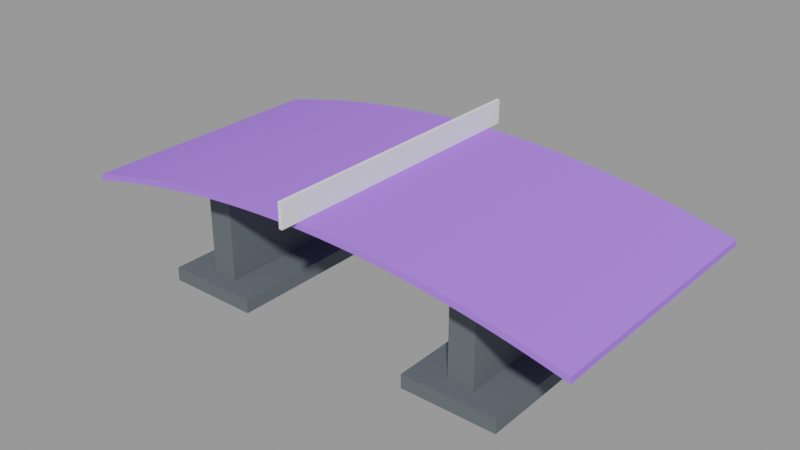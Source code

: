 # Source: teq-table.blend  (saved by Blender 3.6.13; exported with 4.5.12 LTS)
import bpy
from mathutils import Matrix  # noqa: F401  (used for matrix-valued properties, if any)

bpy.ops.wm.read_factory_settings(use_empty=True)
scene = bpy.context.scene
scene.name = 'Scene'

# ---- materials (node trees are filled in below, after node groups)
mat_equipment_table = bpy.data.materials.new('equipment-table')
mat_equipment_table.use_transparent_shadow = False
mat_equipment_table.diffuse_color = (0.39, 0.21, 0.96, 1.0)
mat_equipment_net = bpy.data.materials.new('equipment-net')
mat_equipment_net.use_transparent_shadow = False
mat_equipment_net.diffuse_color = (0.8, 0.82, 0.8, 1.0)
mat_equipment_frame = bpy.data.materials.new('equipment-frame')
mat_equipment_frame.use_transparent_shadow = False
mat_equipment_frame.diffuse_color = (0.12, 0.14, 0.15, 1.0)
mat_equipment_frame_001 = bpy.data.materials.new('equipment-frame.001')
mat_equipment_frame_001.use_transparent_shadow = False
mat_equipment_frame_001.diffuse_color = (0.12, 0.14, 0.15, 1.0)
mat_equipment_frame_002 = bpy.data.materials.new('equipment-frame.002')
mat_equipment_frame_002.use_transparent_shadow = False
mat_equipment_frame_002.diffuse_color = (0.12, 0.14, 0.15, 1.0)
mat_equipment_frame_003 = bpy.data.materials.new('equipment-frame.003')
mat_equipment_frame_003.use_transparent_shadow = False
mat_equipment_frame_003.diffuse_color = (0.12, 0.14, 0.15, 1.0)

# ---- material node trees

# ---- meshes
me_teq_table_top = bpy.data.meshes.new('teq-table-top')
me_teq_table_top.from_pydata([(-1.5, 0.75, 0.565), (-1.5, -0.75, 0.565), (-1.5, 0.75, 0.53), (-1.5, -0.75, 0.53), (-1.438, 0.75, 0.5809), (-1.438, -0.75, 0.5809), (-1.438, 0.75, 0.5459), (-1.438, -0.75, 0.5459), (-1.375, 0.75, 0.5961), (-1.375, -0.75, 0.5961), (-1.375, 0.75, 0.5611), (-1.375, -0.75, 0.5611), (-1.312, 0.75, 0.6107), (-1.312, -0.75, 0.6107), (-1.312, 0.75, 0.5757), (-1.312, -0.75, 0.5757), (-1.25, 0.75, 0.6246), (-1.25, -0.75, 0.6246), (-1.25, 0.75, 0.5896), (-1.25, -0.75, 0.5896), (-1.188, 0.75, 0.6378), (-1.188, -0.75, 0.6378), (-1.188, 0.75, 0.6028), (-1.188, -0.75, 0.6028), (-1.125, 0.75, 0.6503), (-1.125, -0.75, 0.6503), (-1.125, 0.75, 0.6153), (-1.125, -0.75, 0.6153), (-1.062, 0.75, 0.6622), (-1.062, -0.75, 0.6622), (-1.062, 0.75, 0.6272), (-1.062, -0.75, 0.6272), (-1.0, 0.75, 0.6733), (-1.0, -0.75, 0.6733), (-1.0, 0.75, 0.6383), (-1.0, -0.75, 0.6383), (-0.9375, 0.75, 0.6838), (-0.9375, -0.75, 0.6838), (-0.9375, 0.75, 0.6488), (-0.9375, -0.75, 0.6488), (-0.875, 0.75, 0.6936), (-0.875, -0.75, 0.6936), (-0.875, 0.75, 0.6586), (-0.875, -0.75, 0.6586), (-0.8125, 0.75, 0.7028), (-0.8125, -0.75, 0.7028), (-0.8125, 0.75, 0.6678), (-0.8125, -0.75, 0.6678), (-0.75, 0.75, 0.7113), (-0.75, -0.75, 0.7113), (-0.75, 0.75, 0.6762), (-0.75, -0.75, 0.6762), (-0.6875, 0.75, 0.719), (-0.6875, -0.75, 0.719), (-0.6875, 0.75, 0.684), (-0.6875, -0.75, 0.684), (-0.625, 0.75, 0.7261), (-0.625, -0.75, 0.7261), (-0.625, 0.75, 0.6911), (-0.625, -0.75, 0.6911), (-0.5625, 0.75, 0.7326), (-0.5625, -0.75, 0.7326), (-0.5625, 0.75, 0.6976), (-0.5625, -0.75, 0.6976), (-0.5, 0.75, 0.7383), (-0.5, -0.75, 0.7383), (-0.5, 0.75, 0.7033), (-0.5, -0.75, 0.7033), (-0.4375, 0.75, 0.7434), (-0.4375, -0.75, 0.7434), (-0.4375, 0.75, 0.7084), (-0.4375, -0.75, 0.7084), (-0.375, 0.75, 0.7478), (-0.375, -0.75, 0.7478), (-0.375, 0.75, 0.7128), (-0.375, -0.75, 0.7128), (-0.3125, 0.75, 0.7515), (-0.3125, -0.75, 0.7515), (-0.3125, 0.75, 0.7165), (-0.3125, -0.75, 0.7165), (-0.25, 0.75, 0.7546), (-0.25, -0.75, 0.7546), (-0.25, 0.75, 0.7196), (-0.25, -0.75, 0.7196), (-0.1875, 0.75, 0.757), (-0.1875, -0.75, 0.757), (-0.1875, 0.75, 0.722), (-0.1875, -0.75, 0.722), (-0.125, 0.75, 0.7586), (-0.125, -0.75, 0.7586), (-0.125, 0.75, 0.7236), (-0.125, -0.75, 0.7236), (-0.0625, 0.75, 0.7597), (-0.0625, -0.75, 0.7597), (-0.0625, 0.75, 0.7247), (-0.0625, -0.75, 0.7247), (0.0, 0.75, 0.76), (0.0, -0.75, 0.76), (0.0, 0.75, 0.725), (0.0, -0.75, 0.725), (0.0625, 0.75, 0.7597), (0.0625, -0.75, 0.7597), (0.0625, 0.75, 0.7247), (0.0625, -0.75, 0.7247), (0.125, 0.75, 0.7586), (0.125, -0.75, 0.7586), (0.125, 0.75, 0.7236), (0.125, -0.75, 0.7236), (0.1875, 0.75, 0.757), (0.1875, -0.75, 0.757), (0.1875, 0.75, 0.722), (0.1875, -0.75, 0.722), (0.25, 0.75, 0.7546), (0.25, -0.75, 0.7546), (0.25, 0.75, 0.7196), (0.25, -0.75, 0.7196), (0.3125, 0.75, 0.7515), (0.3125, -0.75, 0.7515), (0.3125, 0.75, 0.7165), (0.3125, -0.75, 0.7165), (0.375, 0.75, 0.7478), (0.375, -0.75, 0.7478), (0.375, 0.75, 0.7128), (0.375, -0.75, 0.7128), (0.4375, 0.75, 0.7434), (0.4375, -0.75, 0.7434), (0.4375, 0.75, 0.7084), (0.4375, -0.75, 0.7084), (0.5, 0.75, 0.7383), (0.5, -0.75, 0.7383), (0.5, 0.75, 0.7033), (0.5, -0.75, 0.7033), (0.5625, 0.75, 0.7326), (0.5625, -0.75, 0.7326), (0.5625, 0.75, 0.6976), (0.5625, -0.75, 0.6976), (0.625, 0.75, 0.7261), (0.625, -0.75, 0.7261), (0.625, 0.75, 0.6911), (0.625, -0.75, 0.6911), (0.6875, 0.75, 0.719), (0.6875, -0.75, 0.719), (0.6875, 0.75, 0.684), (0.6875, -0.75, 0.684), (0.75, 0.75, 0.7113), (0.75, -0.75, 0.7113), (0.75, 0.75, 0.6762), (0.75, -0.75, 0.6762), (0.8125, 0.75, 0.7028), (0.8125, -0.75, 0.7028), (0.8125, 0.75, 0.6678), (0.8125, -0.75, 0.6678), (0.875, 0.75, 0.6936), (0.875, -0.75, 0.6936), (0.875, 0.75, 0.6586), (0.875, -0.75, 0.6586), (0.9375, 0.75, 0.6838), (0.9375, -0.75, 0.6838), (0.9375, 0.75, 0.6488), (0.9375, -0.75, 0.6488), (1.0, 0.75, 0.6733), (1.0, -0.75, 0.6733), (1.0, 0.75, 0.6383), (1.0, -0.75, 0.6383), (1.062, 0.75, 0.6622), (1.062, -0.75, 0.6622), (1.062, 0.75, 0.6272), (1.062, -0.75, 0.6272), (1.125, 0.75, 0.6503), (1.125, -0.75, 0.6503), (1.125, 0.75, 0.6153), (1.125, -0.75, 0.6153), (1.188, 0.75, 0.6378), (1.188, -0.75, 0.6378), (1.188, 0.75, 0.6028), (1.188, -0.75, 0.6028), (1.25, 0.75, 0.6246), (1.25, -0.75, 0.6246), (1.25, 0.75, 0.5896), (1.25, -0.75, 0.5896), (1.312, 0.75, 0.6107), (1.312, -0.75, 0.6107), (1.312, 0.75, 0.5757), (1.312, -0.75, 0.5757), (1.375, 0.75, 0.5961), (1.375, -0.75, 0.5961), (1.375, 0.75, 0.5611), (1.375, -0.75, 0.5611), (1.438, 0.75, 0.5809), (1.438, -0.75, 0.5809), (1.438, 0.75, 0.5459), (1.438, -0.75, 0.5459), (1.5, 0.75, 0.565), (1.5, -0.75, 0.565), (1.5, 0.75, 0.53), (1.5, -0.75, 0.53)], [], [(0, 4, 5), (0, 5, 1), (2, 3, 7), (2, 7, 6), (0, 2, 6), (0, 6, 4), (1, 5, 7), (1, 7, 3), (4, 8, 9), (4, 9, 5), (6, 7, 11), (6, 11, 10), (4, 6, 10), (4, 10, 8), (5, 9, 11), (5, 11, 7), (8, 12, 13), (8, 13, 9), (10, 11, 15), (10, 15, 14), (8, 10, 14), (8, 14, 12), (9, 13, 15), (9, 15, 11), (12, 16, 17), (12, 17, 13), (14, 15, 19), (14, 19, 18), (12, 14, 18), (12, 18, 16), (13, 17, 19), (13, 19, 15), (16, 20, 21), (16, 21, 17), (18, 19, 23), (18, 23, 22), (16, 18, 22), (16, 22, 20), (17, 21, 23), (17, 23, 19), (20, 24, 25), (20, 25, 21), (22, 23, 27), (22, 27, 26), (20, 22, 26), (20, 26, 24), (21, 25, 27), (21, 27, 23), (24, 28, 29), (24, 29, 25), (26, 27, 31), (26, 31, 30), (24, 26, 30), (24, 30, 28), (25, 29, 31), (25, 31, 27), (28, 32, 33), (28, 33, 29), (30, 31, 35), (30, 35, 34), (28, 30, 34), (28, 34, 32), (29, 33, 35), (29, 35, 31), (32, 36, 37), (32, 37, 33), (34, 35, 39), (34, 39, 38), (32, 34, 38), (32, 38, 36), (33, 37, 39), (33, 39, 35), (36, 40, 41), (36, 41, 37), (38, 39, 43), (38, 43, 42), (36, 38, 42), (36, 42, 40), (37, 41, 43), (37, 43, 39), (40, 44, 45), (40, 45, 41), (42, 43, 47), (42, 47, 46), (40, 42, 46), (40, 46, 44), (41, 45, 47), (41, 47, 43), (44, 48, 49), (44, 49, 45), (46, 47, 51), (46, 51, 50), (44, 46, 50), (44, 50, 48), (45, 49, 51), (45, 51, 47), (48, 52, 53), (48, 53, 49), (50, 51, 55), (50, 55, 54), (48, 50, 54), (48, 54, 52), (49, 53, 55), (49, 55, 51), (52, 56, 57), (52, 57, 53), (54, 55, 59), (54, 59, 58), (52, 54, 58), (52, 58, 56), (53, 57, 59), (53, 59, 55), (56, 60, 61), (56, 61, 57), (58, 59, 63), (58, 63, 62), (56, 58, 62), (56, 62, 60), (57, 61, 63), (57, 63, 59), (60, 64, 65), (60, 65, 61), (62, 63, 67), (62, 67, 66), (60, 62, 66), (60, 66, 64), (61, 65, 67), (61, 67, 63), (64, 68, 69), (64, 69, 65), (66, 67, 71), (66, 71, 70), (64, 66, 70), (64, 70, 68), (65, 69, 71), (65, 71, 67), (68, 72, 73), (68, 73, 69), (70, 71, 75), (70, 75, 74), (68, 70, 74), (68, 74, 72), (69, 73, 75), (69, 75, 71), (72, 76, 77), (72, 77, 73), (74, 75, 79), (74, 79, 78), (72, 74, 78), (72, 78, 76), (73, 77, 79), (73, 79, 75), (76, 80, 81), (76, 81, 77), (78, 79, 83), (78, 83, 82), (76, 78, 82), (76, 82, 80), (77, 81, 83), (77, 83, 79), (80, 84, 85), (80, 85, 81), (82, 83, 87), (82, 87, 86), (80, 82, 86), (80, 86, 84), (81, 85, 87), (81, 87, 83), (84, 88, 89), (84, 89, 85), (86, 87, 91), (86, 91, 90), (84, 86, 90), (84, 90, 88), (85, 89, 91), (85, 91, 87), (88, 92, 93), (88, 93, 89), (90, 91, 95), (90, 95, 94), (88, 90, 94), (88, 94, 92), (89, 93, 95), (89, 95, 91), (92, 96, 97), (92, 97, 93), (94, 95, 99), (94, 99, 98), (92, 94, 98), (92, 98, 96), (93, 97, 99), (93, 99, 95), (96, 100, 101), (96, 101, 97), (98, 99, 103), (98, 103, 102), (96, 98, 102), (96, 102, 100), (97, 101, 103), (97, 103, 99), (100, 104, 105), (100, 105, 101), (102, 103, 107), (102, 107, 106), (100, 102, 106), (100, 106, 104), (101, 105, 107), (101, 107, 103), (104, 108, 109), (104, 109, 105), (106, 107, 111), (106, 111, 110), (104, 106, 110), (104, 110, 108), (105, 109, 111), (105, 111, 107), (108, 112, 113), (108, 113, 109), (110, 111, 115), (110, 115, 114), (108, 110, 114), (108, 114, 112), (109, 113, 115), (109, 115, 111), (112, 116, 117), (112, 117, 113), (114, 115, 119), (114, 119, 118), (112, 114, 118), (112, 118, 116), (113, 117, 119), (113, 119, 115), (116, 120, 121), (116, 121, 117), (118, 119, 123), (118, 123, 122), (116, 118, 122), (116, 122, 120), (117, 121, 123), (117, 123, 119), (120, 124, 125), (120, 125, 121), (122, 123, 127), (122, 127, 126), (120, 122, 126), (120, 126, 124), (121, 125, 127), (121, 127, 123), (124, 128, 129), (124, 129, 125), (126, 127, 131), (126, 131, 130), (124, 126, 130), (124, 130, 128), (125, 129, 131), (125, 131, 127), (128, 132, 133), (128, 133, 129), (130, 131, 135), (130, 135, 134), (128, 130, 134), (128, 134, 132), (129, 133, 135), (129, 135, 131), (132, 136, 137), (132, 137, 133), (134, 135, 139), (134, 139, 138), (132, 134, 138), (132, 138, 136), (133, 137, 139), (133, 139, 135), (136, 140, 141), (136, 141, 137), (138, 139, 143), (138, 143, 142), (136, 138, 142), (136, 142, 140), (137, 141, 143), (137, 143, 139), (140, 144, 145), (140, 145, 141), (142, 143, 147), (142, 147, 146), (140, 142, 146), (140, 146, 144), (141, 145, 147), (141, 147, 143), (144, 148, 149), (144, 149, 145), (146, 147, 151), (146, 151, 150), (144, 146, 150), (144, 150, 148), (145, 149, 151), (145, 151, 147), (148, 152, 153), (148, 153, 149), (150, 151, 155), (150, 155, 154), (148, 150, 154), (148, 154, 152), (149, 153, 155), (149, 155, 151), (152, 156, 157), (152, 157, 153), (154, 155, 159), (154, 159, 158), (152, 154, 158), (152, 158, 156), (153, 157, 159), (153, 159, 155), (156, 160, 161), (156, 161, 157), (158, 159, 163), (158, 163, 162), (156, 158, 162), (156, 162, 160), (157, 161, 163), (157, 163, 159), (160, 164, 165), (160, 165, 161), (162, 163, 167), (162, 167, 166), (160, 162, 166), (160, 166, 164), (161, 165, 167), (161, 167, 163), (164, 168, 169), (164, 169, 165), (166, 167, 171), (166, 171, 170), (164, 166, 170), (164, 170, 168), (165, 169, 171), (165, 171, 167), (168, 172, 173), (168, 173, 169), (170, 171, 175), (170, 175, 174), (168, 170, 174), (168, 174, 172), (169, 173, 175), (169, 175, 171), (172, 176, 177), (172, 177, 173), (174, 175, 179), (174, 179, 178), (172, 174, 178), (172, 178, 176), (173, 177, 179), (173, 179, 175), (176, 180, 181), (176, 181, 177), (178, 179, 183), (178, 183, 182), (176, 178, 182), (176, 182, 180), (177, 181, 183), (177, 183, 179), (180, 184, 185), (180, 185, 181), (182, 183, 187), (182, 187, 186), (180, 182, 186), (180, 186, 184), (181, 185, 187), (181, 187, 183), (184, 188, 189), (184, 189, 185), (186, 187, 191), (186, 191, 190), (184, 186, 190), (184, 190, 188), (185, 189, 191), (185, 191, 187), (188, 192, 193), (188, 193, 189), (190, 191, 195), (190, 195, 194), (188, 190, 194), (188, 194, 192), (189, 193, 195), (189, 195, 191), (0, 1, 3), (0, 3, 2), (192, 194, 195), (192, 195, 193)])
me_teq_table_top.materials.append(mat_equipment_table)
me_teq_table_top.update()
me_teq_net = bpy.data.meshes.new('teq-net')
me_teq_net.from_pydata([(-0.01, 0.85, 0.76), (0.01, 0.85, 0.76), (0.01, 0.85, 0.9), (-0.01, 0.85, 0.9), (-0.01, -0.85, 0.76), (0.01, -0.85, 0.76), (0.01, -0.85, 0.9), (-0.01, -0.85, 0.9)], [], [(0, 2, 1), (0, 3, 2), (4, 5, 6), (4, 6, 7), (0, 1, 5), (0, 5, 4), (3, 7, 6), (3, 6, 2), (0, 4, 7), (0, 7, 3), (1, 2, 6), (1, 6, 5)])
me_teq_net.materials.append(mat_equipment_net)
me_teq_net.update()
me_teq_support__0_8 = bpy.data.meshes.new('teq-support--0.8')
me_teq_support__0_8.from_pydata([(-0.875, 0.525, 0.0), (-0.725, 0.525, 0.0), (-0.725, 0.525, 0.64), (-0.875, 0.525, 0.64), (-0.875, -0.525, 0.0), (-0.725, -0.525, 0.0), (-0.725, -0.525, 0.64), (-0.875, -0.525, 0.64)], [], [(0, 2, 1), (0, 3, 2), (4, 5, 6), (4, 6, 7), (0, 1, 5), (0, 5, 4), (3, 7, 6), (3, 6, 2), (0, 4, 7), (0, 7, 3), (1, 2, 6), (1, 6, 5)])
me_teq_support__0_8.materials.append(mat_equipment_frame)
me_teq_support__0_8.update()
me_teq_foot__0_8 = bpy.data.meshes.new('teq-foot--0.8')
me_teq_foot__0_8.from_pydata([(-1.075, 0.625, 0.0), (-0.525, 0.625, 0.0), (-0.525, 0.625, 0.08), (-1.075, 0.625, 0.08), (-1.075, -0.625, 0.0), (-0.525, -0.625, 0.0), (-0.525, -0.625, 0.08), (-1.075, -0.625, 0.08)], [], [(0, 2, 1), (0, 3, 2), (4, 5, 6), (4, 6, 7), (0, 1, 5), (0, 5, 4), (3, 7, 6), (3, 6, 2), (0, 4, 7), (0, 7, 3), (1, 2, 6), (1, 6, 5)])
me_teq_foot__0_8.materials.append(mat_equipment_frame_001)
me_teq_foot__0_8.update()
me_teq_support_0_8 = bpy.data.meshes.new('teq-support-0.8')
me_teq_support_0_8.from_pydata([(0.725, 0.525, 0.0), (0.875, 0.525, 0.0), (0.875, 0.525, 0.64), (0.725, 0.525, 0.64), (0.725, -0.525, 0.0), (0.875, -0.525, 0.0), (0.875, -0.525, 0.64), (0.725, -0.525, 0.64)], [], [(0, 2, 1), (0, 3, 2), (4, 5, 6), (4, 6, 7), (0, 1, 5), (0, 5, 4), (3, 7, 6), (3, 6, 2), (0, 4, 7), (0, 7, 3), (1, 2, 6), (1, 6, 5)])
me_teq_support_0_8.materials.append(mat_equipment_frame_002)
me_teq_support_0_8.update()
me_teq_foot_0_8 = bpy.data.meshes.new('teq-foot-0.8')
me_teq_foot_0_8.from_pydata([(0.525, 0.625, 0.0), (1.075, 0.625, 0.0), (1.075, 0.625, 0.08), (0.525, 0.625, 0.08), (0.525, -0.625, 0.0), (1.075, -0.625, 0.0), (1.075, -0.625, 0.08), (0.525, -0.625, 0.08)], [], [(0, 2, 1), (0, 3, 2), (4, 5, 6), (4, 6, 7), (0, 1, 5), (0, 5, 4), (3, 7, 6), (3, 6, 2), (0, 4, 7), (0, 7, 3), (1, 2, 6), (1, 6, 5)])
me_teq_foot_0_8.materials.append(mat_equipment_frame_003)
me_teq_foot_0_8.update()

# ---- objects
ob_teq_table_top = bpy.data.objects.new('teq-table-top', me_teq_table_top)
ob_teq_net = bpy.data.objects.new('teq-net', me_teq_net)
ob_teq_support__0_8 = bpy.data.objects.new('teq-support--0.8', me_teq_support__0_8)
ob_teq_foot__0_8 = bpy.data.objects.new('teq-foot--0.8', me_teq_foot__0_8)
ob_teq_support_0_8 = bpy.data.objects.new('teq-support-0.8', me_teq_support_0_8)
ob_teq_foot_0_8 = bpy.data.objects.new('teq-foot-0.8', me_teq_foot_0_8)

# ---- transforms, parenting, visibility, modifiers, constraints
ob_teq_table_top.location = (0.0, 0.0, 0.0)
ob_teq_net.location = (0.0, 0.0, 0.0)
ob_teq_support__0_8.location = (0.0, 0.0, 0.0)
ob_teq_foot__0_8.location = (0.0, 0.0, 0.0)
ob_teq_support_0_8.location = (0.0, 0.0, 0.0)
ob_teq_foot_0_8.location = (0.0, 0.0, 0.0)

# ---- collection membership
scene.collection.objects.link(ob_teq_table_top)
scene.collection.objects.link(ob_teq_net)
scene.collection.objects.link(ob_teq_support__0_8)
scene.collection.objects.link(ob_teq_foot__0_8)
scene.collection.objects.link(ob_teq_support_0_8)
scene.collection.objects.link(ob_teq_foot_0_8)

# ---- scene / render settings (as saved in the file)
scene.frame_start = 1; scene.frame_end = 250; scene.frame_set(1)
scene.render.engine = 'BLENDER_EEVEE_NEXT'
scene.cycles.sampling_pattern = 'TABULATED_SOBOL'
scene.view_settings.view_transform = 'Filmic'
bpy.context.view_layer.update()

# ---- added for rendering (the .blend has no active camera and no usable light): camera, sun + grey world if the file has none
cam_auto = bpy.data.cameras.new('AutoCamera')
cam_auto.lens = 50.0
cam_auto.sensor_width = 36.0
cam_auto.clip_end = 1000.0
ob_auto_camera = bpy.data.objects.new('AutoCamera', cam_auto)
scene.collection.objects.link(ob_auto_camera)
ob_auto_camera.location = (3.29723, -3.95667, 3.08778)
ob_auto_camera.rotation_euler = (1.09748, -7.21219e-08, 0.694738)
scene.camera = ob_auto_camera
light_auto_sun = bpy.data.lights.new('AutoSun', 'SUN')
light_auto_sun.energy = 3.0
light_auto_sun.angle = 0.0523599
ob_auto_sun = bpy.data.objects.new('AutoSun', light_auto_sun)
scene.collection.objects.link(ob_auto_sun)
ob_auto_sun.rotation_euler = (0.872665, 0.174533, 0.523599)
if scene.world is None:
    world_auto = bpy.data.worlds.new('AutoWorld')
    world_auto.color = (0.3, 0.3, 0.3)
    scene.world = world_auto
bpy.context.view_layer.update()
